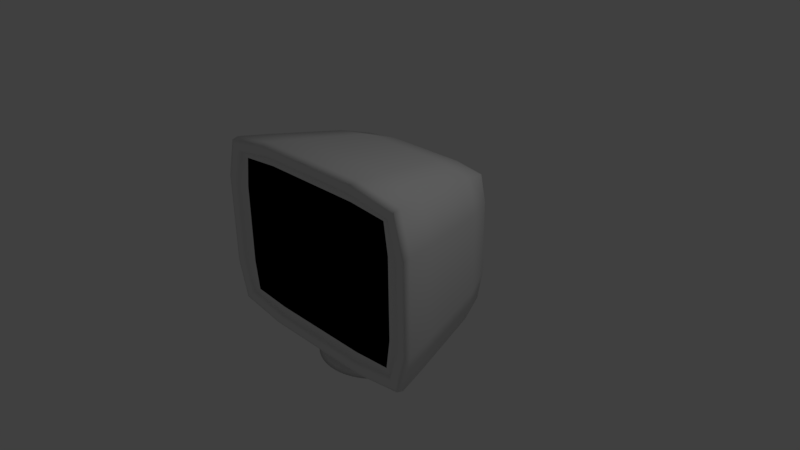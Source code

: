 # Source: Computer.blend  (saved by Blender 2.77.0; exported with 4.5.12 LTS)
import bpy
from mathutils import Matrix  # noqa: F401  (used for matrix-valued properties, if any)

bpy.ops.wm.read_factory_settings(use_empty=True)
scene = bpy.context.scene
scene.name = 'Scene'

# ---- collections
col_collection_1 = bpy.data.collections.new('Collection 1'); scene.collection.children.link(col_collection_1)

# ---- materials (node trees are filled in below, after node groups)
mat_plastic = bpy.data.materials.new('Plastic')
mat_plastic.alpha_threshold = 0.0
mat_plastic.use_transparent_shadow = False
mat_plastic.roughness = 0.5
mat_plastic.line_color = (0.0, 0.0, 0.0, 1.0)
mat_screen = bpy.data.materials.new('Screen')
mat_screen.alpha_threshold = 0.0
mat_screen.use_transparent_shadow = False
mat_screen.diffuse_color = (0.0, 0.0, 0.0, 1.0)
mat_screen.roughness = 0.5

# ---- material node trees

# ---- world
world_world = bpy.data.worlds.new('World'); scene.world = world_world
world_world.color = (0.05088, 0.05088, 0.05088)
world_world.use_sun_shadow = False
world_world.sun_shadow_jitter_overblur = 0.0
world_world.cycles.sampling_method = 'MANUAL'

# ---- cameras
cam_camera = bpy.data.cameras.new('Camera')
cam_camera.clip_end = 100.0
cam_camera.lens = 35.0
cam_camera.sensor_width = 32.0
cam_camera.sensor_height = 18.0
cam_camera.ortho_scale = 7.314
cam_camera.dof.focus_distance = 0.0
cam_camera.dof.aperture_fstop = 128.0

# ---- lights
light_lamp = bpy.data.lights.new('Lamp', 'POINT')
light_lamp.transmission_factor = 0.0
light_lamp.cutoff_distance = 30.0
light_lamp.energy = 100.0
light_lamp.shadow_buffer_clip_start = 1.001
light_lamp.shadow_soft_size = 0.1
light_lamp.shadow_maximum_resolution = 0.006
light_lamp.use_absolute_resolution = True

# ---- meshes
me_cylinder = bpy.data.meshes.new('Cylinder')
me_cylinder.from_pydata([(1.967e-10, 0.7715, -1.4), (4.059e-08, 0.4688, -1.281), (0.1505, 0.7566, -1.4), (0.09145, 0.4598, -1.281), (0.2952, 0.7127, -1.4), (0.1794, 0.4331, -1.281), (0.4286, 0.6415, -1.4), (0.2604, 0.3898, -1.281), (0.5455, 0.5455, -1.4), (0.3315, 0.3315, -1.281), (0.6415, 0.4286, -1.4), (0.3898, 0.2604, -1.281), (0.7127, 0.2952, -1.4), (0.4331, 0.1794, -1.281), (0.7566, 0.1505, -1.4), (0.4598, 0.09145, -1.281), (0.7715, 1.315e-07, -1.4), (0.4688, 2.041e-07, -1.281), (0.7566, -0.1505, -1.4), (0.4598, -0.09145, -1.281), (0.7127, -0.2952, -1.4), (0.4331, -0.1794, -1.281), (0.6415, -0.4286, -1.4), (0.3898, -0.2604, -1.281), (0.5455, -0.5455, -1.4), (0.3315, -0.3315, -1.281), (0.4286, -0.6415, -1.4), (0.2604, -0.3898, -1.281), (0.2952, -0.7127, -1.4), (0.1794, -0.4331, -1.281), (0.1505, -0.7566, -1.4), (0.09145, -0.4598, -1.281), (-2.512e-07, -0.7715, -1.4), (-1.122e-07, -0.4688, -1.281), (-0.1505, -0.7566, -1.4), (-0.09145, -0.4598, -1.281), (-0.2952, -0.7127, -1.4), (-0.1794, -0.4331, -1.281), (-0.4286, -0.6415, -1.4), (-0.2604, -0.3898, -1.281), (-0.5455, -0.5455, -1.4), (-0.3315, -0.3315, -1.281), (-0.6415, -0.4286, -1.4), (-0.3898, -0.2604, -1.281), (-0.7127, -0.2952, -1.4), (-0.4331, -0.1794, -1.281), (-0.7566, -0.1505, -1.4), (-0.4598, -0.09145, -1.281), (-0.7715, 8.182e-07, -1.4), (-0.4688, 6.214e-07, -1.281), (-0.7566, 0.1505, -1.4), (-0.4598, 0.09145, -1.281), (-0.7127, 0.2952, -1.4), (-0.4331, 0.1794, -1.281), (-0.6415, 0.4286, -1.4), (-0.3898, 0.2604, -1.281), (-0.5455, 0.5455, -1.4), (-0.3315, 0.3315, -1.281), (-0.4286, 0.6415, -1.4), (-0.2604, 0.3898, -1.281), (-0.2952, 0.7127, -1.4), (-0.1794, 0.4331, -1.281), (-0.1505, 0.7566, -1.4), (-0.09145, 0.4598, -1.281), (-7.862e-08, 0.4688, -0.6127), (0.09145, 0.4598, -0.6127), (0.1794, 0.4331, -0.6127), (0.2604, 0.3898, -0.6127), (0.3315, 0.3315, -0.6127), (0.3898, 0.2604, -0.6127), (0.4331, 0.1794, -0.6127), (0.4598, 0.09145, -0.6127), (0.4688, 2.041e-07, -0.6127), (0.4598, -0.09145, -0.6127), (0.4331, -0.1794, -0.6127), (0.3898, -0.2604, -0.6127), (0.3315, -0.3315, -0.6127), (0.2604, -0.3898, -0.6127), (0.1794, -0.4331, -0.6127), (0.09145, -0.4598, -0.6127), (-2.314e-07, -0.4688, -0.6127), (-0.09145, -0.4598, -0.6127), (-0.1794, -0.4331, -0.6127), (-0.2604, -0.3898, -0.6127), (-0.3315, -0.3315, -0.6127), (-0.3898, -0.2604, -0.6127), (-0.4331, -0.1794, -0.6127), (-0.4598, -0.09145, -0.6127), (-0.4688, 6.214e-07, -0.6127), (-0.4598, 0.09145, -0.6127), (-0.4331, 0.1794, -0.6127), (-0.3898, 0.2604, -0.6127), (-0.3315, 0.3315, -0.6127), (-0.2604, 0.3898, -0.6127), (-0.1794, 0.4331, -0.6127), (-0.09145, 0.4598, -0.6127)], [], [(0, 1, 3, 2), (2, 3, 5, 4), (4, 5, 7, 6), (6, 7, 9, 8), (8, 9, 11, 10), (10, 11, 13, 12), (12, 13, 15, 14), (14, 15, 17, 16), (16, 17, 19, 18), (18, 19, 21, 20), (20, 21, 23, 22), (22, 23, 25, 24), (24, 25, 27, 26), (26, 27, 29, 28), (28, 29, 31, 30), (30, 31, 33, 32), (32, 33, 35, 34), (34, 35, 37, 36), (36, 37, 39, 38), (38, 39, 41, 40), (40, 41, 43, 42), (42, 43, 45, 44), (44, 45, 47, 46), (46, 47, 49, 48), (48, 49, 51, 50), (50, 51, 53, 52), (52, 53, 55, 54), (54, 55, 57, 56), (56, 57, 59, 58), (58, 59, 61, 60), (37, 35, 81, 82), (60, 61, 63, 62), (62, 63, 1, 0), (0, 2, 4, 6, 8, 10, 12, 14, 16, 18, 20, 22, 24, 26, 28, 30, 32, 34, 36, 38, 40, 42, 44, 46, 48, 50, 52, 54, 56, 58, 60, 62), (65, 64, 95, 94, 93, 92, 91, 90, 89, 88, 87, 86, 85, 84, 83, 82, 81, 80, 79, 78, 77, 76, 75, 74, 73, 72, 71, 70, 69, 68, 67, 66), (55, 53, 90, 91), (11, 9, 68, 69), (29, 27, 77, 78), (47, 45, 86, 87), (3, 1, 64, 65), (1, 63, 95, 64), (21, 19, 73, 74), (39, 37, 82, 83), (57, 55, 91, 92), (13, 11, 69, 70), (31, 29, 78, 79), (49, 47, 87, 88), (5, 3, 65, 66), (23, 21, 74, 75), (41, 39, 83, 84), (59, 57, 92, 93), (15, 13, 70, 71), (33, 31, 79, 80), (51, 49, 88, 89), (7, 5, 66, 67), (25, 23, 75, 76), (43, 41, 84, 85), (61, 59, 93, 94), (17, 15, 71, 72), (35, 33, 80, 81), (53, 51, 89, 90), (9, 7, 67, 68), (27, 25, 76, 77), (45, 43, 85, 86), (63, 61, 94, 95), (19, 17, 72, 73)])
me_cylinder.polygons.foreach_set('use_smooth', [True] * 66)
_k = {(0, 2): 1.0, (2, 4): 1.0, (4, 6): 1.0, (6, 8): 1.0, (8, 10): 1.0, (10, 12): 1.0, (12, 14): 1.0, (14, 16): 1.0, (16, 18): 1.0, (18, 20): 1.0, (20, 22): 1.0, (22, 24): 1.0, (24, 26): 1.0, (26, 28): 1.0, (28, 30): 1.0, (30, 32): 1.0, (32, 34): 1.0, (34, 36): 1.0, (36, 38): 1.0, (38, 40): 1.0, (40, 42): 1.0, (42, 44): 1.0, (44, 46): 1.0, (46, 48): 1.0, (48, 50): 1.0, (50, 52): 1.0, (52, 54): 1.0, (54, 56): 1.0, (56, 58): 1.0, (58, 60): 1.0, (60, 62): 1.0, (0, 62): 1.0}
me_cylinder.attributes.new('crease_edge', 'FLOAT', 'EDGE').data.foreach_set('value', [_k.get((min(e.vertices), max(e.vertices)), 0.0) for e in me_cylinder.edges])
me_cylinder.use_remesh_preserve_volume = False
me_cylinder.use_remesh_preserve_attributes = False
me_cylinder.use_mirror_vertex_groups = False
me_cylinder.update()
me_cube = bpy.data.meshes.new('Cube')
me_cube.from_pydata([(1.131, 1.0, -0.6786), (1.667, -1.0, -1.0), (-1.667, -1.0, -1.0), (-1.131, 1.0, -0.6786), (1.131, 1.0, 1.261), (1.667, -1.0, 1.582), (-1.667, -1.0, 1.582), (-1.131, 1.0, 1.261), (1.499, -1.0, -0.8288), (-1.499, -1.0, -0.8288), (1.499, -1.0, 1.411), (-1.499, -1.0, 1.411), (1.433, -0.9413, -0.7922), (-1.433, -0.9413, -0.7922), (1.433, -0.9413, 1.374), (-1.433, -0.9413, 1.374)], [], [(0, 1, 2, 3), (4, 7, 6, 5), (0, 4, 5, 1), (2, 1, 8, 9), (2, 6, 7, 3), (4, 0, 3, 7), (8, 10, 14, 12), (5, 6, 11, 10), (6, 2, 9, 11), (1, 5, 10, 8), (12, 14, 15, 13), (11, 9, 13, 15), (9, 8, 12, 13), (10, 11, 15, 14)])
me_cube.polygons.foreach_set('use_smooth', [True] * 14)
me_cube.polygons.foreach_set('material_index', [0, 0, 0, 0, 0, 0, 0, 0, 0, 0, 1, 0, 0, 0])
_k = {(0, 1): 0.88627, (0, 3): 0.88627, (0, 4): 0.88627, (1, 2): 0.88627, (1, 5): 0.88627, (2, 3): 0.88627, (2, 6): 0.88627, (3, 7): 0.88627, (4, 5): 0.88627, (4, 7): 0.88627, (5, 6): 0.88627, (6, 7): 0.88627, (8, 9): 0.88627, (8, 10): 0.88627, (9, 11): 0.88627, (10, 11): 0.88627, (1, 8): 0.88627, (2, 9): 0.88627, (6, 11): 0.88627, (5, 10): 0.88627, (12, 13): 0.88627, (12, 14): 0.88627, (13, 15): 0.88627, (14, 15): 0.88627, (10, 14): 0.88627, (8, 12): 0.88627, (9, 13): 0.88627, (11, 15): 0.88627}
me_cube.attributes.new('crease_edge', 'FLOAT', 'EDGE').data.foreach_set('value', [_k.get((min(e.vertices), max(e.vertices)), 0.0) for e in me_cube.edges])
me_cube.materials.append(mat_plastic)
me_cube.materials.append(mat_screen)
me_cube.use_remesh_preserve_volume = False
me_cube.use_remesh_preserve_attributes = False
me_cube.use_mirror_vertex_groups = False
me_cube.update()

# ---- objects
ob_cylinder = bpy.data.objects.new('Cylinder', me_cylinder)
ob_cube = bpy.data.objects.new('Cube', me_cube)
ob_lamp = bpy.data.objects.new('Lamp', light_lamp)
ob_camera = bpy.data.objects.new('Camera', cam_camera)

# ---- transforms, parenting, visibility, modifiers, constraints
ob_cylinder.location = (0.0, 0.0, 0.0)
ob_cylinder.lineart.crease_threshold = 0.0
_m = ob_cylinder.modifiers.new('Subsurf', 'SUBSURF')
_m.uv_smooth = 'PRESERVE_CORNERS'
_m.quality = 2
_m.show_only_control_edges = False
ob_cube.location = (0.0, 0.0, 0.0)
ob_cube.lock_rotations_4d = False
ob_cube.empty_display_type = 'ARROWS'
ob_cube.lineart.crease_threshold = 0.0
_m = ob_cube.modifiers.new('Subsurf', 'SUBSURF')
_m.uv_smooth = 'PRESERVE_CORNERS'
_m.quality = 2
_m.levels = 3
_m.show_only_control_edges = False
ob_lamp.location = (4.076, 1.005, 5.904)
ob_lamp.rotation_euler = (0.6503, 0.05522, 1.866)
ob_lamp.lock_rotations_4d = False
ob_lamp.empty_display_type = 'ARROWS'
ob_lamp.color = (0.0, 0.0, 0.0, 0.0)
ob_lamp.lineart.crease_threshold = 0.0
ob_camera.location = (7.481, -6.508, 5.344)
ob_camera.rotation_euler = (1.109, 0.01082, 0.8149)
ob_camera.lock_rotations_4d = False
ob_camera.empty_display_type = 'ARROWS'
ob_camera.color = (0.0, 0.0, 0.0, 0.0)
ob_camera.display_type = 'WIRE'
ob_camera.lineart.crease_threshold = 0.0

# ---- collection membership
col_collection_1.objects.link(ob_cylinder)
col_collection_1.objects.link(ob_cube)
col_collection_1.objects.link(ob_lamp)
col_collection_1.objects.link(ob_camera)

# ---- scene / render settings (as saved in the file)
scene.camera = ob_camera
scene.frame_start = 1; scene.frame_end = 250; scene.frame_set(1)
scene.render.engine = 'BLENDER_EEVEE_NEXT'
scene.render.resolution_percentage = 50
scene.render.dither_intensity = 0.0
scene.cycles.use_denoising = False
scene.cycles.samples = 128
scene.cycles.sampling_pattern = 'TABULATED_SOBOL'
scene.cycles.light_sampling_threshold = 0.0
scene.cycles.use_adaptive_sampling = False
scene.cycles.use_light_tree = False
scene.cycles.blur_glossy = 0.0
scene.cycles.sample_clamp_indirect = 0.0
scene.view_settings.view_transform = 'Standard'
bpy.context.view_layer.update()
